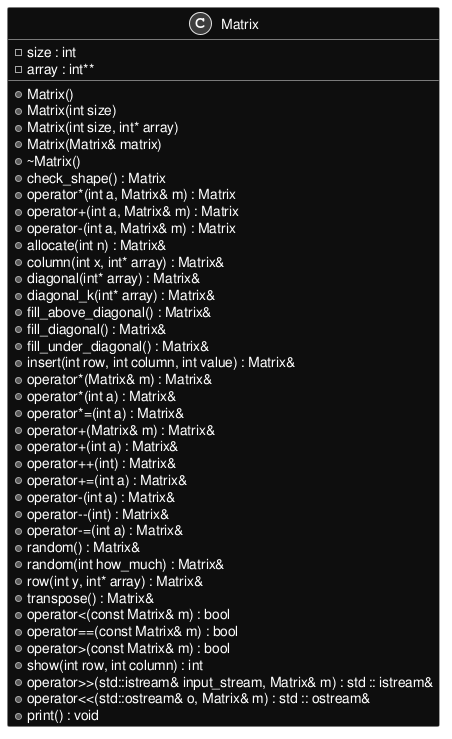

The diagram above was rendered by PlantUML. Its source (embedded in the PNG):
@startuml inline_umlgraph_1.png
skinparam monochrome reverse
skinparam backgroundColor transparent

class Matrix {
-size : int
-array : int**
+Matrix()
+Matrix(int size)
+Matrix(int size, int* array)
+Matrix(Matrix& matrix)
+~Matrix()
+check_shape() : Matrix
+operator*(int a, Matrix& m) : Matrix
+operator+(int a, Matrix& m) : Matrix
+operator-(int a, Matrix& m) : Matrix
+allocate(int n) : Matrix&
+column(int x, int* array) : Matrix&
+diagonal(int* array) : Matrix&
+diagonal_k(int* array) : Matrix&
+fill_above_diagonal() : Matrix&
+fill_diagonal() : Matrix&
+fill_under_diagonal() : Matrix&
+insert(int row, int column, int value) : Matrix&
+operator*(Matrix& m) : Matrix&
+operator*(int a) : Matrix&
+operator*=(int a) : Matrix&
+operator+(Matrix& m) : Matrix&
+operator+(int a) : Matrix&
+operator++(int) : Matrix&
+operator+=(int a) : Matrix&
+operator-(int a) : Matrix&
+operator--(int) : Matrix&
+operator-=(int a) : Matrix&
+random() : Matrix&
+random(int how_much) : Matrix&
+row(int y, int* array) : Matrix&
+transpose() : Matrix&
+operator<(const Matrix& m) : bool
+operator==(const Matrix& m) : bool
+operator>(const Matrix& m) : bool
+show(int row, int column) : int
+operator>>(std::istream& input_stream, Matrix& m) : std :: istream&
+operator<<(std::ostream& o, Matrix& m) : std :: ostream&
+print() : void

}
@enduml